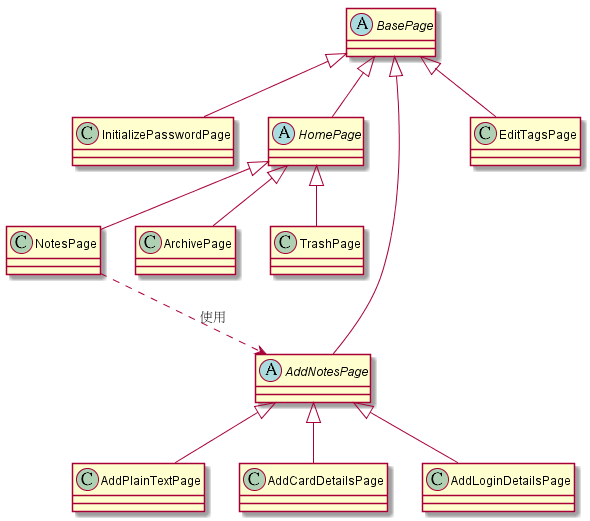

The diagram above was rendered by PlantUML. Its source (embedded in the PNG):
@startuml

BasePage <|-- InitializePasswordPage
BasePage <|-- HomePage
HomePage <|-- NotesPage
HomePage <|-- ArchivePage
HomePage <|-- TrashPage
BasePage <|-- AddNotesPage
BasePage <|-- EditTagsPage
AddNotesPage <|-- AddPlainTextPage
AddNotesPage <|-- AddCardDetailsPage
AddNotesPage <|-- AddLoginDetailsPage
NotesPage ..> AddNotesPage : 使用

abstract BasePage
abstract HomePage
abstract AddNotesPage

@enduml